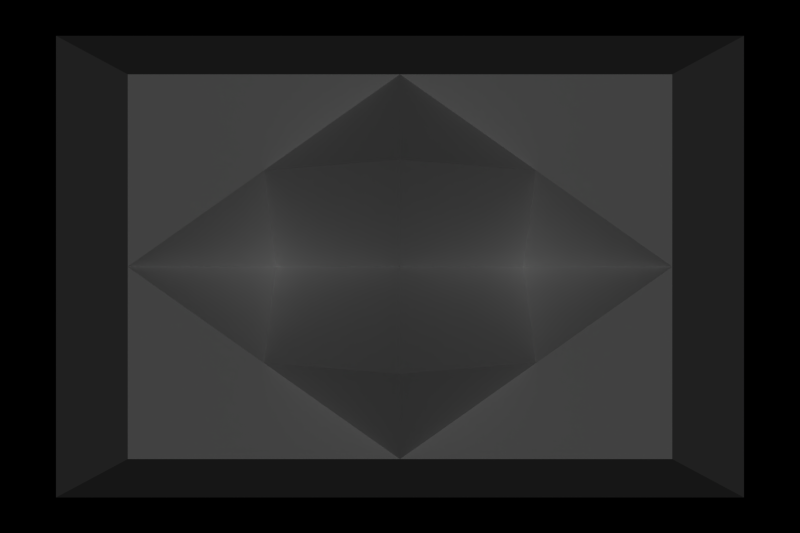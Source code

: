 # Source: spritep.blend  (saved by Blender 2.23.0; exported with 4.5.12 LTS)
import bpy
from mathutils import Matrix  # noqa: F401  (used for matrix-valued properties, if any)

bpy.ops.wm.read_factory_settings(use_empty=True)
scene = bpy.context.scene
scene.name = '1'

# ---- collections
col_collection_1 = bpy.data.collections.new('Collection 1'); scene.collection.children.link(col_collection_1)

# ---- materials (node trees are filled in below, after node groups)
mat_material = bpy.data.materials.new('Material')
mat_material.alpha_threshold = 0.0
mat_material.preview_render_type = 'FLAT'
mat_material.roughness = 0.0
mat_material.line_color = (0.0, 0.0, 0.0, 1.0)

# ---- material node trees

# ---- cameras
cam_camera = bpy.data.cameras.new('Camera')
cam_camera.passepartout_alpha = 0.2
cam_camera.clip_end = 100.0
cam_camera.lens = 35.0
cam_camera.ortho_scale = 7.314
cam_camera.show_passepartout = False
cam_camera.show_safe_areas = True
cam_camera.dof.focus_distance = 0.0
cam_camera.dof.aperture_fstop = 128.0

# ---- lights
light_lamp = bpy.data.lights.new('Lamp', 'SUN')
light_lamp.transmission_factor = 0.0
light_lamp.angle = 0.0
light_lamp.energy = 1.0
light_lamp.shadow_buffer_clip_start = 0.5
light_lamp.shadow_cascade_max_distance = 1000.0
light_lamp.cycles.use_multiple_importance_sampling = False

# ---- meshes
me_cube = bpy.data.meshes.new('Cube')
me_cube.from_pydata([(22.53, 10.8, -10.8), (22.53, -10.8, -10.8), (-22.53, -10.8, -10.8), (-22.53, 10.8, -10.8), (10.27, 5.184, 10.8), (10.27, -5.184, 10.8), (-10.27, -5.184, 10.8), (-10.27, 5.184, 10.8), (1.907e-06, 5.184, 10.8), (-10.27, 2.384e-07, 10.8), (-5.245e-06, -5.184, 10.8), (10.27, -3.099e-06, 10.8), (-1.669e-06, -1.431e-06, 10.8), (5.134, 5.184, 10.8), (-5.133, 5.184, 10.8), (-10.27, 2.592, 10.8), (-10.27, -2.592, 10.8), (-5.134, -5.184, 10.8), (5.133, -5.184, 10.8), (10.27, -2.592, 10.8), (10.27, 2.592, 10.8), (-5.134, -1.442e-06, 7.8), (1.192e-07, 2.592, 13.8), (-3.457e-06, -2.592, 13.8), (5.133, -3.111e-06, 7.8), (5.133, -2.592, 10.8), (-5.134, -2.592, 10.8), (-5.134, 2.592, 10.8), (5.134, 2.592, 10.8)], [], [(0, 1, 2, 3), (4, 13, 28, 20), (0, 4, 20), (1, 5, 18), (2, 6, 16), (3, 7, 14), (13, 0, 8), (8, 0, 3), (9, 15, 3), (9, 3, 2), (10, 17, 2), (10, 2, 1), (11, 19, 1), (1, 0, 11), (7, 15, 27, 14), (6, 17, 26, 16), (5, 19, 25, 18), (11, 24, 25, 19), (12, 23, 25, 24), (10, 18, 25, 23), (10, 23, 26, 17), (12, 21, 26, 23), (9, 16, 26, 21), (9, 21, 27, 15), (12, 22, 27, 21), (8, 14, 27, 22), (19, 5, 1), (17, 6, 2), (15, 7, 3), (4, 0, 13), (14, 8, 3), (16, 9, 2), (18, 10, 1), (11, 0, 20), (8, 22, 28, 13), (12, 24, 28, 22), (11, 20, 28, 24)])
me_cube.materials.append(mat_material)
me_cube.use_remesh_preserve_volume = False
me_cube.use_remesh_preserve_attributes = False
me_cube.use_mirror_vertex_groups = False
me_cube.update()

# ---- objects
ob_cube = bpy.data.objects.new('Cube', me_cube)
ob_lamp = bpy.data.objects.new('Lamp', light_lamp)
ob_camera = bpy.data.objects.new('Camera', cam_camera)

# ---- transforms, parenting, visibility, modifiers, constraints
ob_cube.location = (0.0, 32.0, 0.0)
ob_cube.rotation_euler = (1.571, -0.0, -0.0)
ob_cube.scale = (1.0, 1.4, 1.0)
ob_cube.lock_rotations_4d = False
ob_cube.empty_display_type = 'ARROWS'
ob_cube.color = (0.0, 0.0, 0.0, 1.0)
ob_cube.lineart.crease_threshold = 0.0
ob_lamp.location = (0.0, -13.0, 0.0)
ob_lamp.rotation_euler = (1.571, -0.0, -0.0)
ob_lamp.lock_rotations_4d = False
ob_lamp.empty_display_type = 'ARROWS'
ob_lamp.color = (0.0, 0.0, 0.0, 1.0)
ob_lamp.lineart.crease_threshold = 0.0
ob_camera.location = (0.0, -8.129, 0.0)
ob_camera.rotation_euler = (1.571, 0.0, 0.0)
ob_camera.lock_rotations_4d = False
ob_camera.empty_display_type = 'ARROWS'
ob_camera.color = (0.0, 0.0, 0.0, 1.0)
ob_camera.display_type = 'WIRE'
ob_camera.lineart.crease_threshold = 0.0

# ---- collection membership
col_collection_1.objects.link(ob_cube)
col_collection_1.objects.link(ob_lamp)
col_collection_1.objects.link(ob_camera)

# ---- scene / render settings (as saved in the file)
scene.camera = ob_camera
scene.frame_start = 1; scene.frame_end = 1; scene.frame_set(1)
scene.render.engine = 'BLENDER_EEVEE_NEXT'
scene.render.image_settings.file_format = 'TARGA'
scene.render.image_settings.quality = 95
scene.render.image_settings.compression = 95
scene.render.resolution_x = 30
scene.render.resolution_y = 20
scene.render.fps = 25
scene.render.dither_intensity = 0.0
scene.render.use_compositing = False
scene.render.use_sequencer = False
scene.render.bake_bias = 0.0
scene.render.use_stamp_time = False
scene.render.use_stamp_date = False
scene.render.use_stamp_frame = False
scene.render.use_stamp_camera = False
scene.render.use_stamp_scene = False
scene.render.use_stamp_filename = False
scene.render.use_stamp_render_time = False
scene.render.stamp_font_size = 0
scene.cycles.use_denoising = False
scene.cycles.samples = 10
scene.cycles.sampling_pattern = 'TABULATED_SOBOL'
scene.cycles.light_sampling_threshold = 0.0
scene.cycles.use_adaptive_sampling = False
scene.cycles.use_light_tree = False
scene.cycles.blur_glossy = 0.0
scene.cycles.volume_bounces = 1
scene.cycles.pixel_filter_type = 'GAUSSIAN'
scene.cycles.sample_clamp_indirect = 0.0
scene.view_settings.view_transform = 'Raw'
bpy.context.view_layer.update()
